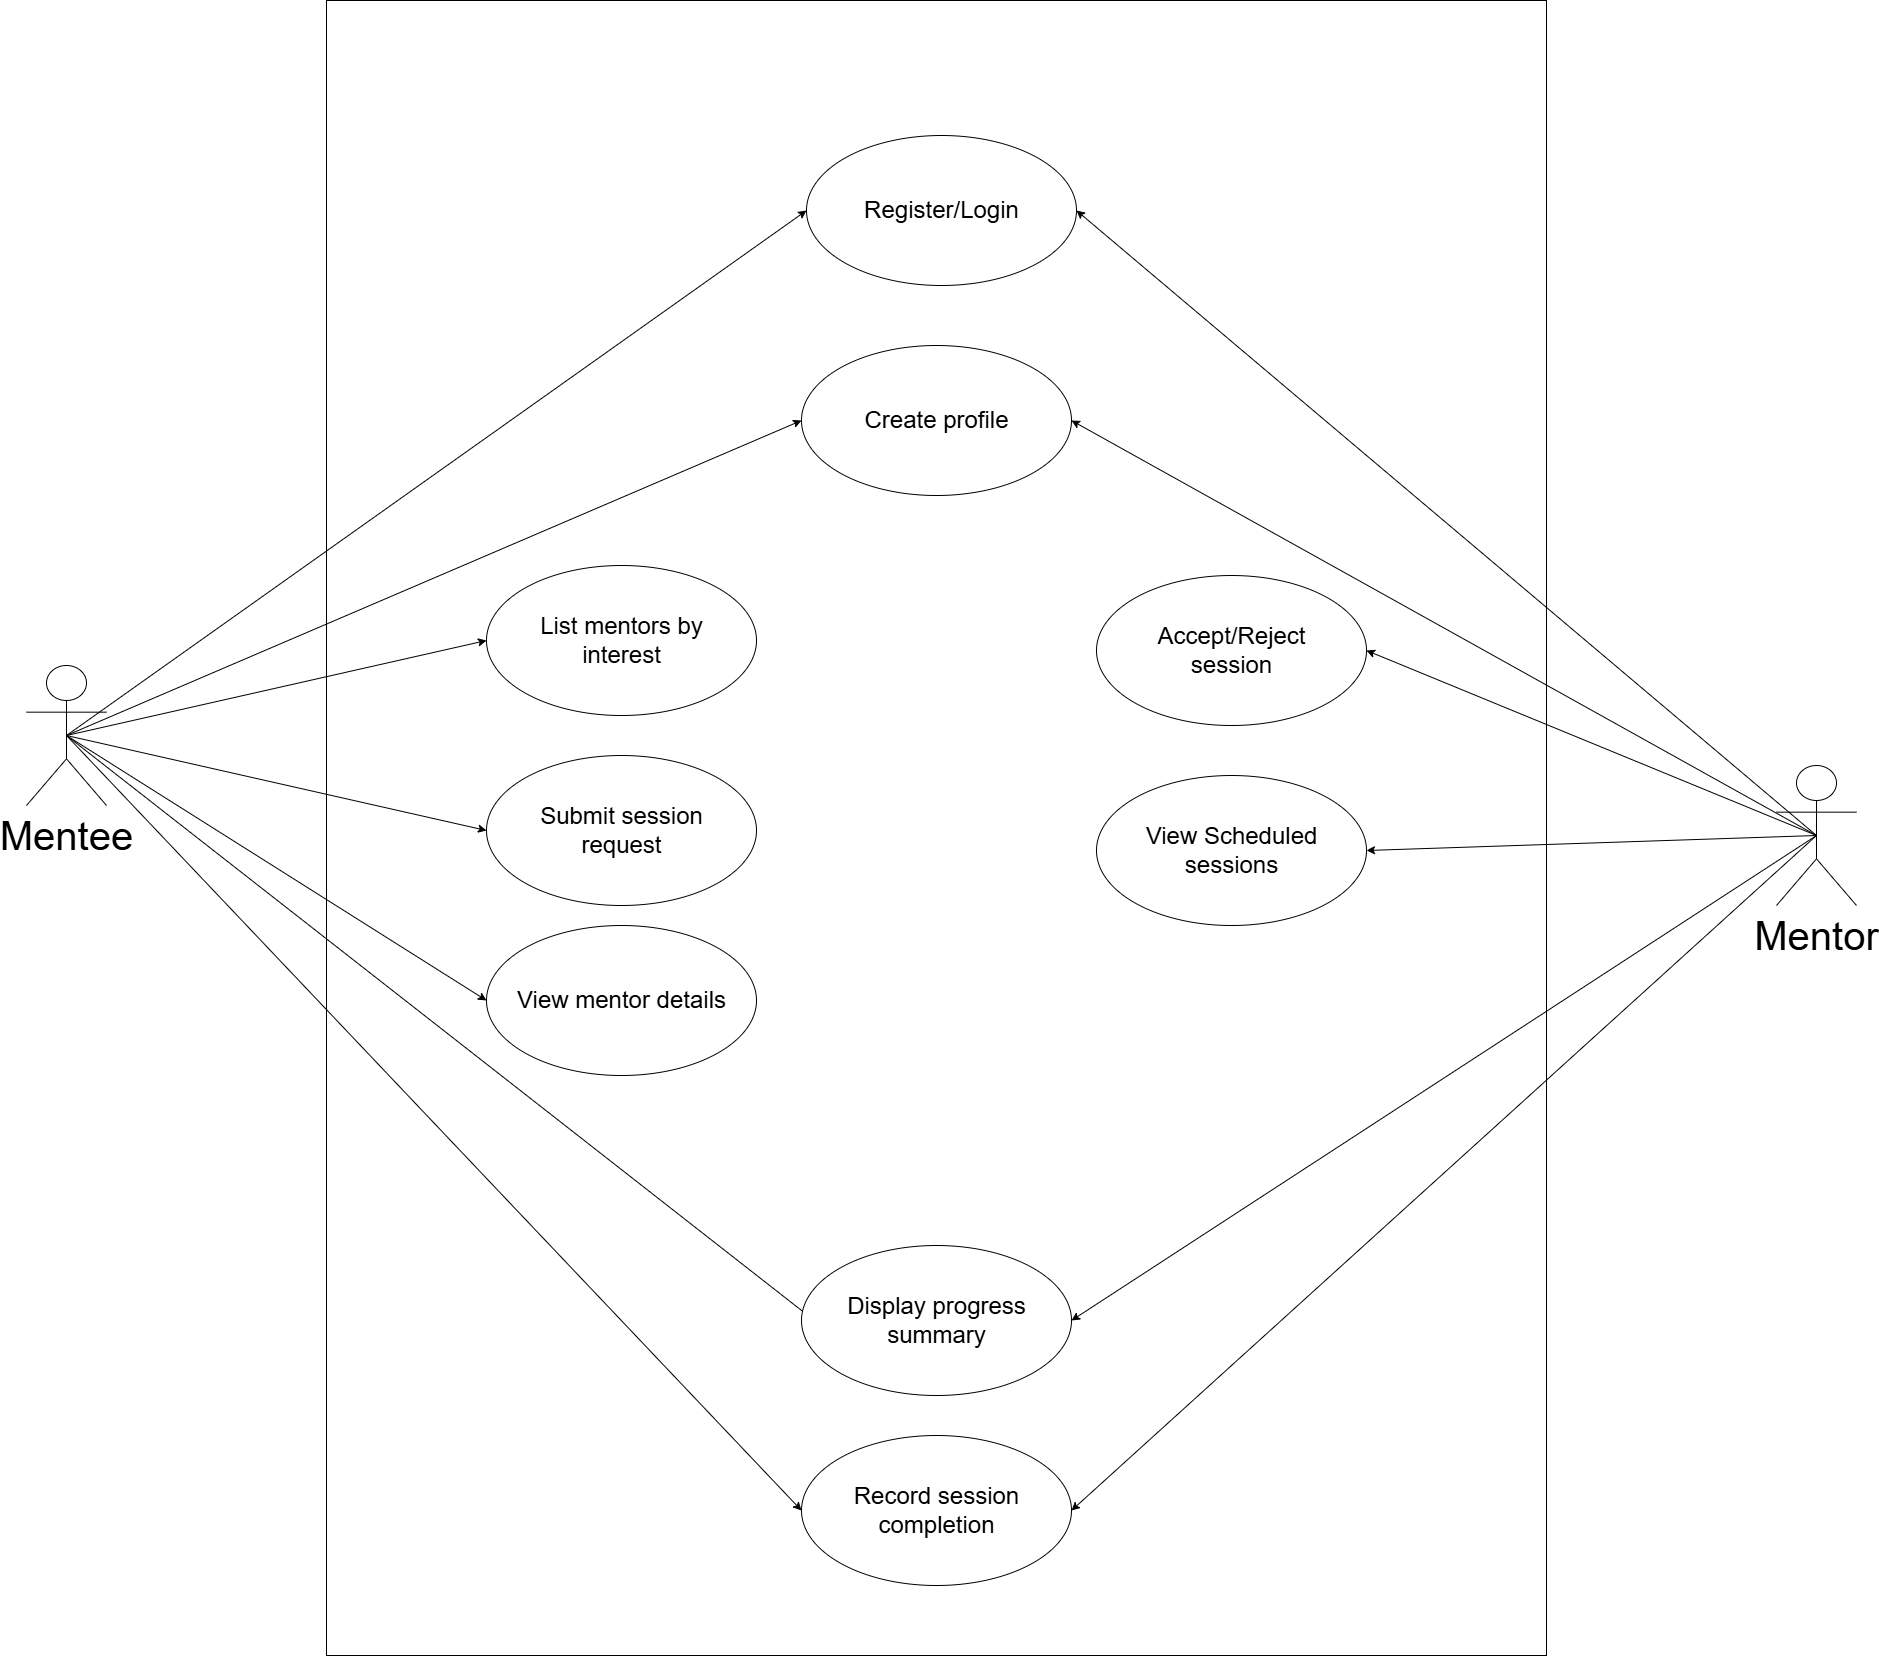

The diagram above was exported from draw.io. Its source (the exported page's mxGraphModel, read from the mxfile embedded in the PNG):
<mxGraphModel dx="4075" dy="2770" grid="1" gridSize="10" guides="1" tooltips="1" connect="1" arrows="1" fold="1" page="1" pageScale="1" pageWidth="850" pageHeight="1100" math="0" shadow="0">
  <root>
    <mxCell id="0" />
    <mxCell id="1" parent="0" />
    <mxCell id="M7aPZSt54QZINyOdd21r-4" value="" style="whiteSpace=wrap;html=1;movable=1;resizable=1;rotatable=1;deletable=1;editable=1;locked=0;connectable=1;" vertex="1" parent="1">
      <mxGeometry x="-170" y="310" width="1220" height="1655" as="geometry" />
    </mxCell>
    <mxCell id="M7aPZSt54QZINyOdd21r-43" style="rounded=0;orthogonalLoop=1;jettySize=auto;html=1;exitX=0.5;exitY=0.5;exitDx=0;exitDy=0;exitPerimeter=0;entryX=0;entryY=0.5;entryDx=0;entryDy=0;" edge="1" parent="1" source="M7aPZSt54QZINyOdd21r-1" target="M7aPZSt54QZINyOdd21r-2">
      <mxGeometry relative="1" as="geometry" />
    </mxCell>
    <mxCell id="M7aPZSt54QZINyOdd21r-44" style="rounded=0;orthogonalLoop=1;jettySize=auto;html=1;exitX=0.5;exitY=0.5;exitDx=0;exitDy=0;exitPerimeter=0;entryX=0;entryY=0.5;entryDx=0;entryDy=0;" edge="1" parent="1" source="M7aPZSt54QZINyOdd21r-1" target="M7aPZSt54QZINyOdd21r-6">
      <mxGeometry relative="1" as="geometry" />
    </mxCell>
    <mxCell id="M7aPZSt54QZINyOdd21r-46" style="edgeStyle=none;rounded=0;orthogonalLoop=1;jettySize=auto;html=1;exitX=0.5;exitY=0.5;exitDx=0;exitDy=0;exitPerimeter=0;entryX=0;entryY=0.5;entryDx=0;entryDy=0;" edge="1" parent="1" source="M7aPZSt54QZINyOdd21r-1" target="M7aPZSt54QZINyOdd21r-34">
      <mxGeometry relative="1" as="geometry" />
    </mxCell>
    <mxCell id="M7aPZSt54QZINyOdd21r-60" style="edgeStyle=none;rounded=0;orthogonalLoop=1;jettySize=auto;html=1;exitX=0.5;exitY=0.5;exitDx=0;exitDy=0;exitPerimeter=0;entryX=0;entryY=0.5;entryDx=0;entryDy=0;" edge="1" parent="1" source="M7aPZSt54QZINyOdd21r-1" target="M7aPZSt54QZINyOdd21r-28">
      <mxGeometry relative="1" as="geometry" />
    </mxCell>
    <mxCell id="M7aPZSt54QZINyOdd21r-61" style="edgeStyle=none;rounded=0;orthogonalLoop=1;jettySize=auto;html=1;exitX=0.5;exitY=0.5;exitDx=0;exitDy=0;exitPerimeter=0;entryX=0;entryY=0.5;entryDx=0;entryDy=0;" edge="1" parent="1" source="M7aPZSt54QZINyOdd21r-1" target="M7aPZSt54QZINyOdd21r-31">
      <mxGeometry relative="1" as="geometry" />
    </mxCell>
    <mxCell id="M7aPZSt54QZINyOdd21r-62" style="edgeStyle=none;rounded=0;orthogonalLoop=1;jettySize=auto;html=1;exitX=0.5;exitY=0.5;exitDx=0;exitDy=0;exitPerimeter=0;entryX=0;entryY=0.5;entryDx=0;entryDy=0;" edge="1" parent="1" source="M7aPZSt54QZINyOdd21r-1" target="M7aPZSt54QZINyOdd21r-12">
      <mxGeometry relative="1" as="geometry" />
    </mxCell>
    <mxCell id="M7aPZSt54QZINyOdd21r-64" style="edgeStyle=none;rounded=0;orthogonalLoop=1;jettySize=auto;html=1;exitX=0.5;exitY=0.5;exitDx=0;exitDy=0;exitPerimeter=0;entryX=0;entryY=0.75;entryDx=0;entryDy=0;" edge="1" parent="1" source="M7aPZSt54QZINyOdd21r-1" target="M7aPZSt54QZINyOdd21r-39">
      <mxGeometry relative="1" as="geometry" />
    </mxCell>
    <mxCell id="M7aPZSt54QZINyOdd21r-1" value="&lt;font style=&quot;font-size: 40px;&quot;&gt;Mentee&lt;/font&gt;" style="shape=umlActor;verticalLabelPosition=bottom;verticalAlign=top;html=1;outlineConnect=0;fontSize=18;" vertex="1" parent="1">
      <mxGeometry x="-470" y="975" width="80" height="140" as="geometry" />
    </mxCell>
    <mxCell id="M7aPZSt54QZINyOdd21r-14" value="" style="group" vertex="1" connectable="0" parent="1">
      <mxGeometry x="305" y="1745" width="270" height="150" as="geometry" />
    </mxCell>
    <mxCell id="M7aPZSt54QZINyOdd21r-12" value="" style="ellipse;whiteSpace=wrap;html=1;" vertex="1" parent="M7aPZSt54QZINyOdd21r-14">
      <mxGeometry width="270" height="150" as="geometry" />
    </mxCell>
    <mxCell id="M7aPZSt54QZINyOdd21r-13" value="Record session completion" style="text;strokeColor=none;align=center;fillColor=none;html=1;verticalAlign=middle;whiteSpace=wrap;rounded=0;fontSize=24;" vertex="1" parent="M7aPZSt54QZINyOdd21r-14">
      <mxGeometry x="22.5" y="60" width="225" height="30" as="geometry" />
    </mxCell>
    <mxCell id="M7aPZSt54QZINyOdd21r-15" value="" style="group" vertex="1" connectable="0" parent="1">
      <mxGeometry x="600" y="1085" width="270" height="150" as="geometry" />
    </mxCell>
    <mxCell id="M7aPZSt54QZINyOdd21r-10" value="" style="ellipse;whiteSpace=wrap;html=1;" vertex="1" parent="M7aPZSt54QZINyOdd21r-15">
      <mxGeometry width="270" height="150" as="geometry" />
    </mxCell>
    <mxCell id="M7aPZSt54QZINyOdd21r-11" value="View Scheduled sessions" style="text;strokeColor=none;align=center;fillColor=none;html=1;verticalAlign=middle;whiteSpace=wrap;rounded=0;fontSize=24;" vertex="1" parent="M7aPZSt54QZINyOdd21r-15">
      <mxGeometry x="22.5" y="60" width="225" height="30" as="geometry" />
    </mxCell>
    <mxCell id="M7aPZSt54QZINyOdd21r-16" value="" style="group" vertex="1" connectable="0" parent="1">
      <mxGeometry x="600" y="885" width="270" height="150" as="geometry" />
    </mxCell>
    <mxCell id="M7aPZSt54QZINyOdd21r-8" value="" style="ellipse;whiteSpace=wrap;html=1;" vertex="1" parent="M7aPZSt54QZINyOdd21r-16">
      <mxGeometry width="270" height="150" as="geometry" />
    </mxCell>
    <mxCell id="M7aPZSt54QZINyOdd21r-9" value="Accept/Reject session" style="text;strokeColor=none;align=center;fillColor=none;html=1;verticalAlign=middle;whiteSpace=wrap;rounded=0;fontSize=24;" vertex="1" parent="M7aPZSt54QZINyOdd21r-16">
      <mxGeometry x="22.5" y="60" width="225" height="30" as="geometry" />
    </mxCell>
    <mxCell id="M7aPZSt54QZINyOdd21r-17" value="" style="group" vertex="1" connectable="0" parent="1">
      <mxGeometry x="305" y="655" width="270" height="150" as="geometry" />
    </mxCell>
    <mxCell id="M7aPZSt54QZINyOdd21r-6" value="" style="ellipse;whiteSpace=wrap;html=1;" vertex="1" parent="M7aPZSt54QZINyOdd21r-17">
      <mxGeometry width="270" height="150" as="geometry" />
    </mxCell>
    <mxCell id="M7aPZSt54QZINyOdd21r-7" value="Create profile" style="text;strokeColor=none;align=center;fillColor=none;html=1;verticalAlign=middle;whiteSpace=wrap;rounded=0;fontSize=24;" vertex="1" parent="M7aPZSt54QZINyOdd21r-17">
      <mxGeometry x="22.5" y="60" width="225" height="30" as="geometry" />
    </mxCell>
    <mxCell id="M7aPZSt54QZINyOdd21r-18" value="" style="group" vertex="1" connectable="0" parent="1">
      <mxGeometry x="310" y="445" width="270" height="150" as="geometry" />
    </mxCell>
    <mxCell id="M7aPZSt54QZINyOdd21r-2" value="" style="ellipse;whiteSpace=wrap;html=1;" vertex="1" parent="M7aPZSt54QZINyOdd21r-18">
      <mxGeometry width="270" height="150" as="geometry" />
    </mxCell>
    <mxCell id="M7aPZSt54QZINyOdd21r-5" value="Register/Login" style="text;strokeColor=none;align=center;fillColor=none;html=1;verticalAlign=middle;whiteSpace=wrap;rounded=0;fontSize=24;" vertex="1" parent="M7aPZSt54QZINyOdd21r-18">
      <mxGeometry x="22.5" y="60" width="225" height="30" as="geometry" />
    </mxCell>
    <mxCell id="M7aPZSt54QZINyOdd21r-27" value="" style="group" vertex="1" connectable="0" parent="1">
      <mxGeometry x="-10" y="875" width="270" height="150" as="geometry" />
    </mxCell>
    <mxCell id="M7aPZSt54QZINyOdd21r-28" value="" style="ellipse;whiteSpace=wrap;html=1;" vertex="1" parent="M7aPZSt54QZINyOdd21r-27">
      <mxGeometry width="270" height="150" as="geometry" />
    </mxCell>
    <mxCell id="M7aPZSt54QZINyOdd21r-29" value="List mentors by interest" style="text;strokeColor=none;align=center;fillColor=none;html=1;verticalAlign=middle;whiteSpace=wrap;rounded=0;fontSize=24;" vertex="1" parent="M7aPZSt54QZINyOdd21r-27">
      <mxGeometry x="22.5" y="60" width="225" height="30" as="geometry" />
    </mxCell>
    <mxCell id="M7aPZSt54QZINyOdd21r-30" value="" style="group;movable=1;resizable=1;rotatable=1;deletable=1;editable=1;locked=0;connectable=1;" vertex="1" connectable="0" parent="1">
      <mxGeometry x="-10" y="1235" width="270" height="150" as="geometry" />
    </mxCell>
    <mxCell id="M7aPZSt54QZINyOdd21r-31" value="" style="ellipse;whiteSpace=wrap;html=1;" vertex="1" parent="M7aPZSt54QZINyOdd21r-30">
      <mxGeometry width="270" height="150" as="geometry" />
    </mxCell>
    <mxCell id="M7aPZSt54QZINyOdd21r-32" value="View mentor details" style="text;strokeColor=none;align=center;fillColor=none;html=1;verticalAlign=middle;whiteSpace=wrap;rounded=0;fontSize=24;" vertex="1" parent="M7aPZSt54QZINyOdd21r-30">
      <mxGeometry x="22.5" y="60" width="225" height="30" as="geometry" />
    </mxCell>
    <mxCell id="M7aPZSt54QZINyOdd21r-33" value="" style="group" vertex="1" connectable="0" parent="1">
      <mxGeometry x="-10" y="1065" width="270" height="150" as="geometry" />
    </mxCell>
    <mxCell id="M7aPZSt54QZINyOdd21r-34" value="" style="ellipse;whiteSpace=wrap;html=1;" vertex="1" parent="M7aPZSt54QZINyOdd21r-33">
      <mxGeometry width="270" height="150" as="geometry" />
    </mxCell>
    <mxCell id="M7aPZSt54QZINyOdd21r-35" value="Submit session request" style="text;strokeColor=none;align=center;fillColor=none;html=1;verticalAlign=middle;whiteSpace=wrap;rounded=0;fontSize=24;" vertex="1" parent="M7aPZSt54QZINyOdd21r-33">
      <mxGeometry x="22.5" y="60" width="225" height="30" as="geometry" />
    </mxCell>
    <mxCell id="M7aPZSt54QZINyOdd21r-37" value="" style="group" vertex="1" connectable="0" parent="1">
      <mxGeometry x="305" y="1555" width="270" height="150" as="geometry" />
    </mxCell>
    <mxCell id="M7aPZSt54QZINyOdd21r-38" value="" style="ellipse;whiteSpace=wrap;html=1;" vertex="1" parent="M7aPZSt54QZINyOdd21r-37">
      <mxGeometry width="270" height="150" as="geometry" />
    </mxCell>
    <mxCell id="M7aPZSt54QZINyOdd21r-39" value="Display progress summary" style="text;strokeColor=none;align=center;fillColor=none;html=1;verticalAlign=middle;whiteSpace=wrap;rounded=0;fontSize=24;" vertex="1" parent="M7aPZSt54QZINyOdd21r-37">
      <mxGeometry x="22.5" y="60" width="225" height="30" as="geometry" />
    </mxCell>
    <mxCell id="M7aPZSt54QZINyOdd21r-52" style="edgeStyle=none;rounded=0;orthogonalLoop=1;jettySize=auto;html=1;exitX=0.5;exitY=0.5;exitDx=0;exitDy=0;exitPerimeter=0;entryX=1;entryY=0.5;entryDx=0;entryDy=0;" edge="1" parent="1" source="M7aPZSt54QZINyOdd21r-48" target="M7aPZSt54QZINyOdd21r-38">
      <mxGeometry relative="1" as="geometry" />
    </mxCell>
    <mxCell id="M7aPZSt54QZINyOdd21r-53" style="edgeStyle=none;rounded=0;orthogonalLoop=1;jettySize=auto;html=1;exitX=0.5;exitY=0.5;exitDx=0;exitDy=0;exitPerimeter=0;entryX=1;entryY=0.5;entryDx=0;entryDy=0;" edge="1" parent="1" source="M7aPZSt54QZINyOdd21r-48" target="M7aPZSt54QZINyOdd21r-10">
      <mxGeometry relative="1" as="geometry" />
    </mxCell>
    <mxCell id="M7aPZSt54QZINyOdd21r-54" style="edgeStyle=none;rounded=0;orthogonalLoop=1;jettySize=auto;html=1;exitX=0.5;exitY=0.5;exitDx=0;exitDy=0;exitPerimeter=0;entryX=1;entryY=0.5;entryDx=0;entryDy=0;" edge="1" parent="1" source="M7aPZSt54QZINyOdd21r-48" target="M7aPZSt54QZINyOdd21r-2">
      <mxGeometry relative="1" as="geometry">
        <mxPoint x="470" y="425" as="targetPoint" />
      </mxGeometry>
    </mxCell>
    <mxCell id="M7aPZSt54QZINyOdd21r-58" style="edgeStyle=none;rounded=0;orthogonalLoop=1;jettySize=auto;html=1;exitX=0.5;exitY=0.5;exitDx=0;exitDy=0;exitPerimeter=0;entryX=1;entryY=0.5;entryDx=0;entryDy=0;" edge="1" parent="1" source="M7aPZSt54QZINyOdd21r-48" target="M7aPZSt54QZINyOdd21r-6">
      <mxGeometry relative="1" as="geometry" />
    </mxCell>
    <mxCell id="M7aPZSt54QZINyOdd21r-59" style="edgeStyle=none;rounded=0;orthogonalLoop=1;jettySize=auto;html=1;exitX=0.5;exitY=0.5;exitDx=0;exitDy=0;exitPerimeter=0;entryX=1;entryY=0.5;entryDx=0;entryDy=0;" edge="1" parent="1" source="M7aPZSt54QZINyOdd21r-48" target="M7aPZSt54QZINyOdd21r-8">
      <mxGeometry relative="1" as="geometry" />
    </mxCell>
    <mxCell id="M7aPZSt54QZINyOdd21r-63" style="edgeStyle=none;rounded=0;orthogonalLoop=1;jettySize=auto;html=1;exitX=0.5;exitY=0.5;exitDx=0;exitDy=0;exitPerimeter=0;entryX=1;entryY=0.5;entryDx=0;entryDy=0;" edge="1" parent="1" source="M7aPZSt54QZINyOdd21r-48" target="M7aPZSt54QZINyOdd21r-12">
      <mxGeometry relative="1" as="geometry" />
    </mxCell>
    <mxCell id="M7aPZSt54QZINyOdd21r-48" value="&lt;font style=&quot;font-size: 40px;&quot;&gt;Mentor&lt;/font&gt;" style="shape=umlActor;verticalLabelPosition=bottom;verticalAlign=top;html=1;outlineConnect=0;" vertex="1" parent="1">
      <mxGeometry x="1280" y="1075" width="80" height="140" as="geometry" />
    </mxCell>
  </root>
</mxGraphModel>